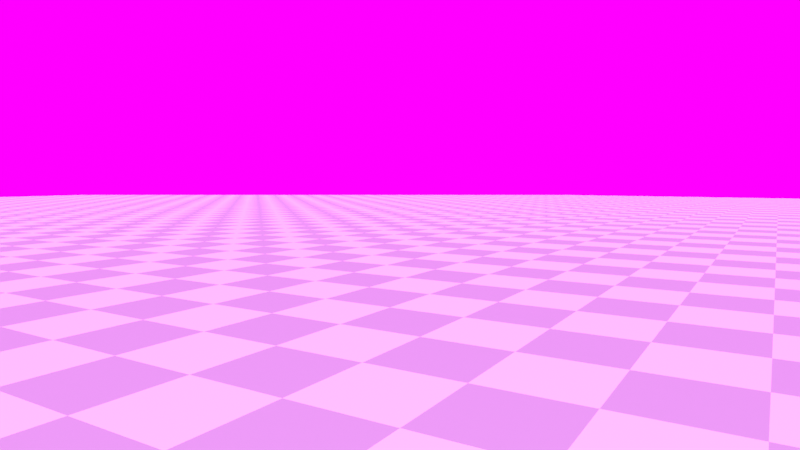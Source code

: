 # Source: CheckerBoardGround_TeapotResolution.blend  (saved by Blender 3.2.14; exported with 4.5.12 LTS)
import bpy
from mathutils import Matrix  # noqa: F401  (used for matrix-valued properties, if any)

bpy.ops.wm.read_factory_settings(use_empty=True)
scene = bpy.context.scene
scene.name = 'Scene'

# ---- collections
col_collection = bpy.data.collections.new('Collection'); scene.collection.children.link(col_collection)

# ---- images (referenced by path relative to the original .blend; pixels are not part of the script)
import os
ASSET_DIR = os.environ.get("B2B_ASSET_DIR", "")  # directory of the original .blend (textures are referenced by path, not embedded)
HERE = os.path.dirname(os.path.abspath(__file__))  # packed textures are extracted next to this script under _unpacked/

def load_image(name, relpath, width, height, colorspace="sRGB"):
    """Load a texture the original file referenced (path relative to the .blend, or extracted next to this script)."""
    p = next((c for c in (os.path.join(HERE, relpath), os.path.join(ASSET_DIR, relpath)) if relpath and os.path.exists(c)), "")
    if p:
        img = bpy.data.images.load(p, check_existing=True)
        img.name = name
    else:  # same state as the original file: an image datablock whose file is absent (Cycles renders it pink)
        img = bpy.data.images.new(name, width, height)
        img.source = "FILE"
        img.filepath = "//" + (relpath or name)
    img.colorspace_settings.name = colorspace
    return img
img_0_soft_hdr = load_image('0_Soft.hdr', '0_Soft.hdr', 1024, 1024, 'Linear Rec.709')

# ---- materials (node trees are filled in below, after node groups)
mat_checker = bpy.data.materials.new('Checker')

# ---- material node trees
mat_checker.use_nodes = True; mat_checker.node_tree.nodes.clear()
_N = mat_checker.node_tree.nodes; _L = mat_checker.node_tree.links
n0 = _N.new('ShaderNodeBsdfPrincipled'); n0.name = 'Principled BSDF'; n0.location = (10, 300)
n0.distribution = 'GGX'
n0.subsurface_method = 'RANDOM_WALK_SKIN'
n0.inputs[2].default_value = 0.6
n0.inputs[3].default_value = 1.45
n0.inputs[19].default_value = 0.25
n0.inputs[20].default_value = 1.0
n0.inputs[27].default_value = (0.0, 0.0, 0.0, 1.0)
n0.inputs[28].default_value = 1.0
n1 = _N.new('ShaderNodeOutputMaterial'); n1.name = 'Material Output'; n1.location = (300, 300)
n2 = _N.new('ShaderNodeTexChecker'); n2.name = 'Checker Texture'; n2.location = (-180, 280)
n2.inputs[1].default_value = (0.5323, 0.5801, 0.5914, 1.0)
n2.inputs[2].default_value = (1.0, 0.94, 0.999, 1.0)
n2.inputs[3].default_value = 100.0
_L.new(n0.outputs[0], n1.inputs[0])
_L.new(n2.outputs[0], n0.inputs[0])
n1.is_active_output = True

# ---- world
world_world = bpy.data.worlds.new('World'); scene.world = world_world
world_world.use_nodes = True; world_world.node_tree.nodes.clear()
_N = world_world.node_tree.nodes; _L = world_world.node_tree.links
n0 = _N.new('ShaderNodeTexEnvironment'); n0.name = 'Environment Texture'; n0.location = (-408, 345)
n0.image = img_0_soft_hdr
n1 = _N.new('ShaderNodeBackground'); n1.name = 'Background'; n1.location = (-46, 307)
n2 = _N.new('ShaderNodeOutputWorld'); n2.name = 'World Output'; n2.location = (161, 174)
n2.hide = True
_L.new(n1.outputs[0], n2.inputs[0])
_L.new(n0.outputs[0], n1.inputs[0])
n2.is_active_output = True
world_world.color = (0.05088, 0.05088, 0.05088)
world_world.use_sun_shadow = False
world_world.sun_shadow_jitter_overblur = 0.0

# ---- cameras
cam_camera = bpy.data.cameras.new('Camera')
cam_camera.clip_end = 107.1
cam_camera.lens = 27.5
cam_camera.ortho_scale = 7.314

# ---- meshes
me_plane_006 = bpy.data.meshes.new('Plane.006')
me_plane_006.from_pydata([(-1.0, -1.0, 0.0), (1.0, -1.0, 0.0), (-1.0, 1.0, 0.0), (1.0, 1.0, 0.0)], [], [(0, 1, 3, 2)])
_uv = me_plane_006.uv_layers.new(name='UVMap')
_uv.uv.foreach_set('vector', [0.0, 0.0, 1.0, 0.0, 1.0, 1.0, 0.0, 1.0])
me_plane_006.materials.append(mat_checker)
me_plane_006.update()
me_icosphere = bpy.data.meshes.new('Icosphere')
me_icosphere.from_pydata([(0.0, 0.0, -1.0), (0.7236, -0.5257, -0.4472), (-0.2764, -0.8506, -0.4472), (-0.8944, 0.0, -0.4472), (-0.2764, 0.8506, -0.4472), (0.7236, 0.5257, -0.4472), (0.2764, -0.8506, 0.4472), (-0.7236, -0.5257, 0.4472), (-0.7236, 0.5257, 0.4472), (0.2764, 0.8506, 0.4472), (0.8944, 0.0, 0.4472), (0.0, 0.0, 1.0), (-0.1625, -0.5, -0.8507), (0.4253, -0.309, -0.8507), (0.2629, -0.809, -0.5257), (0.8506, 0.0, -0.5257), (0.4253, 0.309, -0.8507), (-0.5257, 0.0, -0.8507), (-0.6882, -0.5, -0.5257), (-0.1625, 0.5, -0.8507), (-0.6882, 0.5, -0.5257), (0.2629, 0.809, -0.5257), (0.9511, -0.309, 0.0), (0.9511, 0.309, 0.0), (0.0, -1.0, 0.0), (0.5878, -0.809, 0.0), (-0.9511, -0.309, 0.0), (-0.5878, -0.809, 0.0), (-0.5878, 0.809, 0.0), (-0.9511, 0.309, 0.0), (0.5878, 0.809, 0.0), (0.0, 1.0, 0.0), (0.6882, -0.5, 0.5257), (-0.2629, -0.809, 0.5257), (-0.8506, 0.0, 0.5257), (-0.2629, 0.809, 0.5257), (0.6882, 0.5, 0.5257), (0.1625, -0.5, 0.8507), (0.5257, 0.0, 0.8507), (-0.4253, -0.309, 0.8507), (-0.4253, 0.309, 0.8507), (0.1625, 0.5, 0.8507)], [], [(0, 13, 12), (1, 13, 15), (0, 12, 17), (0, 17, 19), (0, 19, 16), (1, 15, 22), (2, 14, 24), (3, 18, 26), (4, 20, 28), (5, 21, 30), (1, 22, 25), (2, 24, 27), (3, 26, 29), (4, 28, 31), (5, 30, 23), (6, 32, 37), (7, 33, 39), (8, 34, 40), (9, 35, 41), (10, 36, 38), (38, 41, 11), (38, 36, 41), (36, 9, 41), (41, 40, 11), (41, 35, 40), (35, 8, 40), (40, 39, 11), (40, 34, 39), (34, 7, 39), (39, 37, 11), (39, 33, 37), (33, 6, 37), (37, 38, 11), (37, 32, 38), (32, 10, 38), (23, 36, 10), (23, 30, 36), (30, 9, 36), (31, 35, 9), (31, 28, 35), (28, 8, 35), (29, 34, 8), (29, 26, 34), (26, 7, 34), (27, 33, 7), (27, 24, 33), (24, 6, 33), (25, 32, 6), (25, 22, 32), (22, 10, 32), (30, 31, 9), (30, 21, 31), (21, 4, 31), (28, 29, 8), (28, 20, 29), (20, 3, 29), (26, 27, 7), (26, 18, 27), (18, 2, 27), (24, 25, 6), (24, 14, 25), (14, 1, 25), (22, 23, 10), (22, 15, 23), (15, 5, 23), (16, 21, 5), (16, 19, 21), (19, 4, 21), (19, 20, 4), (19, 17, 20), (17, 3, 20), (17, 18, 3), (17, 12, 18), (12, 2, 18), (15, 16, 5), (15, 13, 16), (13, 0, 16), (12, 14, 2), (12, 13, 14), (13, 1, 14)])
_uv = me_icosphere.uv_layers.new(name='UVMap')
_uv.uv.foreach_set('vector', [0.1818, 0.0, 0.2273, 0.07873, 0.1364, 0.07873, 0.2727, 0.1575, 0.3182, 0.07873, 0.3636, 0.1575, 0.9091, 0.0, 0.9545, 0.07873, 0.8636, 0.07873, 0.7273, 0.0, 0.7727, 0.07873, 0.6818, 0.07873, 0.5455, 0.0, 0.5909, 0.07873, 0.5, 0.07873, 0.2727, 0.1575, 0.3636, 0.1575, 0.3182, 0.2362, 0.09091, 0.1575, 0.1818, 0.1575, 0.1364, 0.2362, 0.8182, 0.1575, 0.9091, 0.1575, 0.8636, 0.2362, 0.6364, 0.1575, 0.7273, 0.1575, 0.6818, 0.2362, 0.4545, 0.1575, 0.5455, 0.1575, 0.5, 0.2362, 0.2727, 0.1575, 0.3182, 0.2362, 0.2273, 0.2362, 0.09091, 0.1575, 0.1364, 0.2362, 0.04546, 0.2362, 0.8182, 0.1575, 0.8636, 0.2362, 0.7727, 0.2362, 0.6364, 0.1575, 0.6818, 0.2362, 0.5909, 0.2362, 0.4545, 0.1575, 0.5, 0.2362, 0.4091, 0.2362, 0.1818, 0.3149, 0.2727, 0.3149, 0.2273, 0.3937, 0.0, 0.3149, 0.09091, 0.3149, 0.04546, 0.3937, 0.7273, 0.3149, 0.8182, 0.3149, 0.7727, 0.3937, 0.5455, 0.3149, 0.6364, 0.3149, 0.5909, 0.3937, 0.3636, 0.3149, 0.4545, 0.3149, 0.4091, 0.3937, 0.4091, 0.3937, 0.5, 0.3937, 0.4545, 0.4724, 0.4091, 0.3937, 0.4545, 0.3149, 0.5, 0.3937, 0.4545, 0.3149, 0.5455, 0.3149, 0.5, 0.3937, 0.5909, 0.3937, 0.6818, 0.3937, 0.6364, 0.4724, 0.5909, 0.3937, 0.6364, 0.3149, 0.6818, 0.3937, 0.6364, 0.3149, 0.7273, 0.3149, 0.6818, 0.3937, 0.7727, 0.3937, 0.8636, 0.3937, 0.8182, 0.4724, 0.7727, 0.3937, 0.8182, 0.3149, 0.8636, 0.3937, 0.8182, 0.3149, 0.9091, 0.3149, 0.8636, 0.3937, 0.04546, 0.3937, 0.1364, 0.3937, 0.09091, 0.4724, 0.04546, 0.3937, 0.09091, 0.3149, 0.1364, 0.3937, 0.09091, 0.3149, 0.1818, 0.3149, 0.1364, 0.3937, 0.2273, 0.3937, 0.3182, 0.3937, 0.2727, 0.4724, 0.2273, 0.3937, 0.2727, 0.3149, 0.3182, 0.3937, 0.2727, 0.3149, 0.3636, 0.3149, 0.3182, 0.3937, 0.4091, 0.2362, 0.4545, 0.3149, 0.3636, 0.3149, 0.4091, 0.2362, 0.5, 0.2362, 0.4545, 0.3149, 0.5, 0.2362, 0.5455, 0.3149, 0.4545, 0.3149, 0.5909, 0.2362, 0.6364, 0.3149, 0.5455, 0.3149, 0.5909, 0.2362, 0.6818, 0.2362, 0.6364, 0.3149, 0.6818, 0.2362, 0.7273, 0.3149, 0.6364, 0.3149, 0.7727, 0.2362, 0.8182, 0.3149, 0.7273, 0.3149, 0.7727, 0.2362, 0.8636, 0.2362, 0.8182, 0.3149, 0.8636, 0.2362, 0.9091, 0.3149, 0.8182, 0.3149, 0.04546, 0.2362, 0.09091, 0.3149, 0.0, 0.3149, 0.04546, 0.2362, 0.1364, 0.2362, 0.09091, 0.3149, 0.1364, 0.2362, 0.1818, 0.3149, 0.09091, 0.3149, 0.2273, 0.2362, 0.2727, 0.3149, 0.1818, 0.3149, 0.2273, 0.2362, 0.3182, 0.2362, 0.2727, 0.3149, 0.3182, 0.2362, 0.3636, 0.3149, 0.2727, 0.3149, 0.5, 0.2362, 0.5909, 0.2362, 0.5455, 0.3149, 0.5, 0.2362, 0.5455, 0.1575, 0.5909, 0.2362, 0.5455, 0.1575, 0.6364, 0.1575, 0.5909, 0.2362, 0.6818, 0.2362, 0.7727, 0.2362, 0.7273, 0.3149, 0.6818, 0.2362, 0.7273, 0.1575, 0.7727, 0.2362, 0.7273, 0.1575, 0.8182, 0.1575, 0.7727, 0.2362, 0.8636, 0.2362, 0.9545, 0.2362, 0.9091, 0.3149, 0.8636, 0.2362, 0.9091, 0.1575, 0.9545, 0.2362, 0.9091, 0.1575, 1.0, 0.1575, 0.9545, 0.2362, 0.1364, 0.2362, 0.2273, 0.2362, 0.1818, 0.3149, 0.1364, 0.2362, 0.1818, 0.1575, 0.2273, 0.2362, 0.1818, 0.1575, 0.2727, 0.1575, 0.2273, 0.2362, 0.3182, 0.2362, 0.4091, 0.2362, 0.3636, 0.3149, 0.3182, 0.2362, 0.3636, 0.1575, 0.4091, 0.2362, 0.3636, 0.1575, 0.4545, 0.1575, 0.4091, 0.2362, 0.5, 0.07873, 0.5455, 0.1575, 0.4545, 0.1575, 0.5, 0.07873, 0.5909, 0.07873, 0.5455, 0.1575, 0.5909, 0.07873, 0.6364, 0.1575, 0.5455, 0.1575, 0.6818, 0.07873, 0.7273, 0.1575, 0.6364, 0.1575, 0.6818, 0.07873, 0.7727, 0.07873, 0.7273, 0.1575, 0.7727, 0.07873, 0.8182, 0.1575, 0.7273, 0.1575, 0.8636, 0.07873, 0.9091, 0.1575, 0.8182, 0.1575, 0.8636, 0.07873, 0.9545, 0.07873, 0.9091, 0.1575, 0.9545, 0.07873, 1.0, 0.1575, 0.9091, 0.1575, 0.3636, 0.1575, 0.4091, 0.07873, 0.4545, 0.1575, 0.3636, 0.1575, 0.3182, 0.07873, 0.4091, 0.07873, 0.3182, 0.07873, 0.3636, 0.0, 0.4091, 0.07873, 0.1364, 0.07873, 0.1818, 0.1575, 0.09091, 0.1575, 0.1364, 0.07873, 0.2273, 0.07873, 0.1818, 0.1575, 0.2273, 0.07873, 0.2727, 0.1575, 0.1818, 0.1575])
me_icosphere.update()

# ---- objects
ob_camera = bpy.data.objects.new('Camera', cam_camera)
ob_plane = bpy.data.objects.new('Plane', me_plane_006)
ob_1 = bpy.data.objects.new('1', me_icosphere)

# ---- transforms, parenting, visibility, modifiers, constraints
ob_camera.location = (3.974, -6.423, 3.201)
ob_camera.rotation_euler = (1.048, -7.975e-07, 0.3396)
ob_camera.lock_rotations_4d = False
ob_camera.empty_display_type = 'ARROWS'
ob_camera.color = (0.0, 0.0, 0.0, 0.0)
ob_camera.display_type = 'WIRE'
ob_camera.lineart.crease_threshold = 0.0
_c = ob_camera.constraints.new('TRACK_TO'); _c.name = 'Track To'
_c.target = ob_1
ob_plane.location = (0.0, 0.0, 0.01)
ob_plane.scale = (100.0, 100.0, 1.0)
ob_1.location = (0.0, 0.0, 2.604)
ob_1.hide_render = True

# ---- collection membership
col_collection.objects.link(ob_camera)
col_collection.objects.link(ob_plane)
col_collection.objects.link(ob_1)

# ---- scene / render settings (as saved in the file)
scene.camera = ob_camera
scene.frame_start = 1; scene.frame_end = 250; scene.frame_set(1)
scene.render.engine = 'CYCLES'
scene.render.film_transparent = True
scene.cycles.samples = 256
scene.cycles.sampling_pattern = 'TABULATED_SOBOL'
scene.cycles.use_adaptive_sampling = False
scene.cycles.use_light_tree = False
scene.cycles.max_bounces = 18
scene.cycles.diffuse_bounces = 32
scene.cycles.glossy_bounces = 32
scene.cycles.transmission_bounces = 32
scene.cycles.volume_bounces = 32
scene.cycles.transparent_max_bounces = 32
scene.view_settings.view_transform = 'Standard'
bpy.context.view_layer.update()

# ---- added for rendering (the .blend has no usable light): sun
light_auto_sun = bpy.data.lights.new('AutoSun', 'SUN')
light_auto_sun.energy = 3.0
light_auto_sun.angle = 0.0523599
ob_auto_sun = bpy.data.objects.new('AutoSun', light_auto_sun)
scene.collection.objects.link(ob_auto_sun)
ob_auto_sun.rotation_euler = (0.872665, 0.174533, 0.523599)
bpy.context.view_layer.update()
